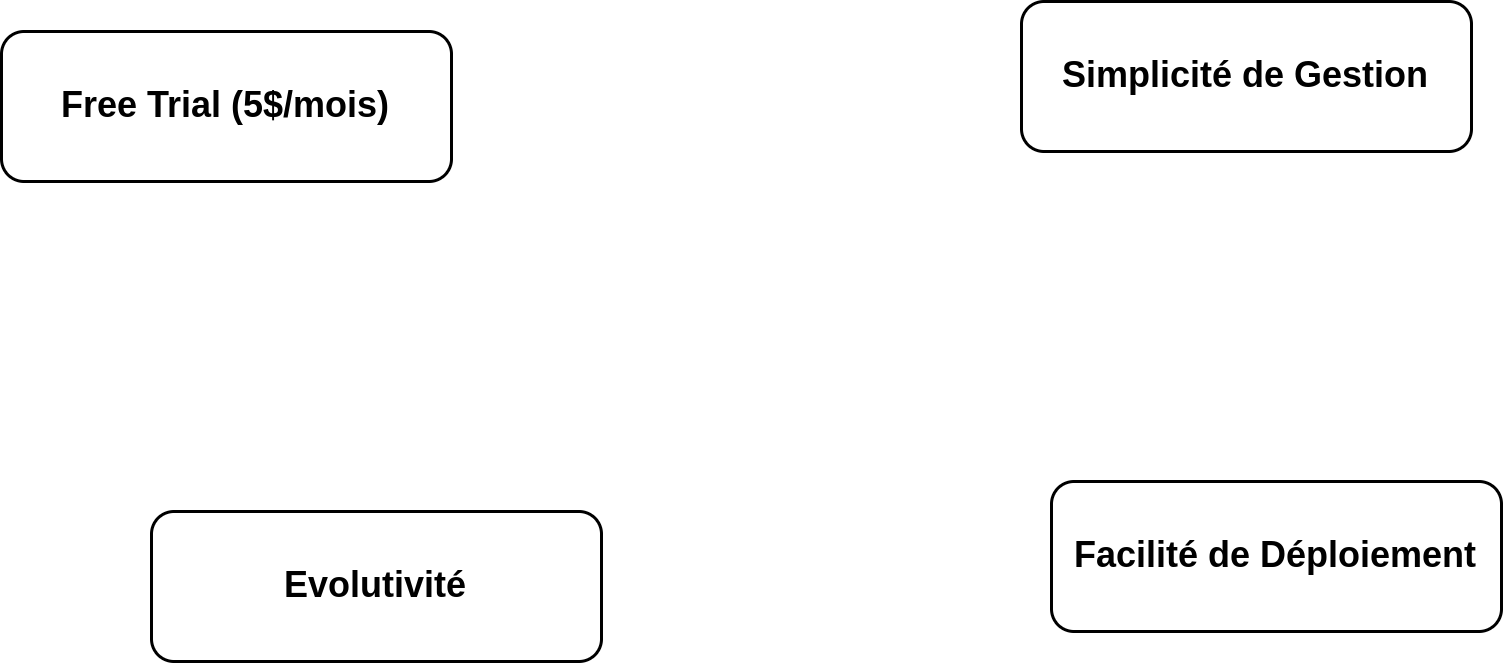

The diagram above was exported from draw.io. Its source (the exported page's mxGraphModel, read from the mxfile embedded in the PNG):
<mxGraphModel dx="880" dy="526" grid="1" gridSize="10" guides="1" tooltips="1" connect="1" arrows="1" fold="1" page="1" pageScale="1" pageWidth="850" pageHeight="1100" math="0" shadow="0">
  <root>
    <mxCell id="IPAFOll29QQhO7SnKBbg-0" />
    <mxCell id="IPAFOll29QQhO7SnKBbg-1" parent="IPAFOll29QQhO7SnKBbg-0" />
    <mxCell id="IPAFOll29QQhO7SnKBbg-2" value="&lt;span class=&quot;notion-enable-hover&quot; data-token-index=&quot;0&quot; style=&quot;font-weight:600&quot;&gt;Simplicité de Gestion&lt;/span&gt;" style="rounded=1;whiteSpace=wrap;html=1;" vertex="1" parent="IPAFOll29QQhO7SnKBbg-1">
      <mxGeometry x="490" y="90" width="150" height="50" as="geometry" />
    </mxCell>
    <mxCell id="IPAFOll29QQhO7SnKBbg-3" value="&lt;span class=&quot;notion-enable-hover&quot; data-token-index=&quot;0&quot; style=&quot;font-weight:600&quot;&gt;Facilité de Déploiement&lt;/span&gt;" style="rounded=1;whiteSpace=wrap;html=1;" vertex="1" parent="IPAFOll29QQhO7SnKBbg-1">
      <mxGeometry x="500" y="250" width="150" height="50" as="geometry" />
    </mxCell>
    <mxCell id="IPAFOll29QQhO7SnKBbg-4" value="&lt;span class=&quot;notion-enable-hover&quot; data-token-index=&quot;0&quot; style=&quot;font-weight:600&quot;&gt;Evolutivité&lt;/span&gt;" style="rounded=1;whiteSpace=wrap;html=1;" vertex="1" parent="IPAFOll29QQhO7SnKBbg-1">
      <mxGeometry x="200" y="260" width="150" height="50" as="geometry" />
    </mxCell>
    <mxCell id="IPAFOll29QQhO7SnKBbg-5" value="&lt;span class=&quot;notion-enable-hover&quot; data-token-index=&quot;0&quot; style=&quot;font-weight:600&quot;&gt;Free Trial (5$/mois)&lt;/span&gt;" style="rounded=1;whiteSpace=wrap;html=1;" vertex="1" parent="IPAFOll29QQhO7SnKBbg-1">
      <mxGeometry x="150" y="100" width="150" height="50" as="geometry" />
    </mxCell>
  </root>
</mxGraphModel>